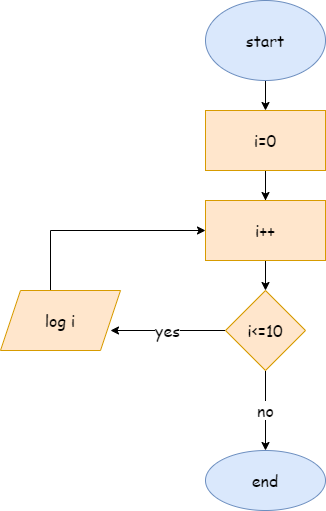

The diagram above was exported from draw.io. Its source (the exported page's mxGraphModel, read from the mxfile embedded in the PNG):
<mxGraphModel dx="1038" dy="617" grid="1" gridSize="10" guides="1" tooltips="1" connect="1" arrows="1" fold="1" page="1" pageScale="1" pageWidth="850" pageHeight="1100" math="0" shadow="0">
  <root>
    <mxCell id="0" />
    <mxCell id="1" parent="0" />
    <mxCell id="BtafJW7YKlKOU1b8mjf--7" value="" style="edgeStyle=orthogonalEdgeStyle;rounded=0;orthogonalLoop=1;jettySize=auto;html=1;fontFamily=Comic Sans MS;fontSize=16;" edge="1" parent="1" source="BtafJW7YKlKOU1b8mjf--1">
      <mxGeometry relative="1" as="geometry">
        <mxPoint x="425" y="130" as="targetPoint" />
      </mxGeometry>
    </mxCell>
    <mxCell id="BtafJW7YKlKOU1b8mjf--1" value="start" style="ellipse;whiteSpace=wrap;html=1;fontFamily=Comic Sans MS;fontSize=16;fillColor=#dae8fc;strokeColor=#6c8ebf;" vertex="1" parent="1">
      <mxGeometry x="365" y="20" width="120" height="80" as="geometry" />
    </mxCell>
    <mxCell id="BtafJW7YKlKOU1b8mjf--12" value="" style="edgeStyle=orthogonalEdgeStyle;rounded=0;orthogonalLoop=1;jettySize=auto;html=1;fontFamily=Comic Sans MS;fontSize=16;" edge="1" parent="1">
      <mxGeometry relative="1" as="geometry">
        <mxPoint x="425" y="190" as="sourcePoint" />
        <mxPoint x="425" y="250" as="targetPoint" />
      </mxGeometry>
    </mxCell>
    <mxCell id="BtafJW7YKlKOU1b8mjf--18" value="no" style="edgeStyle=orthogonalEdgeStyle;rounded=0;orthogonalLoop=1;jettySize=auto;html=1;fontFamily=Comic Sans MS;fontSize=16;" edge="1" parent="1" source="BtafJW7YKlKOU1b8mjf--8" target="BtafJW7YKlKOU1b8mjf--17">
      <mxGeometry relative="1" as="geometry" />
    </mxCell>
    <mxCell id="BtafJW7YKlKOU1b8mjf--29" value="yes" style="edgeStyle=orthogonalEdgeStyle;rounded=0;orthogonalLoop=1;jettySize=auto;html=1;fontFamily=Comic Sans MS;fontSize=16;" edge="1" parent="1" source="BtafJW7YKlKOU1b8mjf--8">
      <mxGeometry relative="1" as="geometry">
        <mxPoint x="270" y="350" as="targetPoint" />
      </mxGeometry>
    </mxCell>
    <mxCell id="BtafJW7YKlKOU1b8mjf--8" value="i&amp;lt;=10" style="rhombus;whiteSpace=wrap;html=1;fontSize=16;fontFamily=Comic Sans MS;fillColor=#ffe6cc;strokeColor=#d79b00;" vertex="1" parent="1">
      <mxGeometry x="385" y="310" width="80" height="80" as="geometry" />
    </mxCell>
    <mxCell id="BtafJW7YKlKOU1b8mjf--17" value="end" style="ellipse;whiteSpace=wrap;html=1;fontSize=16;fontFamily=Comic Sans MS;fillColor=#dae8fc;strokeColor=#6c8ebf;" vertex="1" parent="1">
      <mxGeometry x="365" y="470" width="120" height="60" as="geometry" />
    </mxCell>
    <mxCell id="34kOcR5NaOLqNC5WLF8J-4" value="" style="edgeStyle=orthogonalEdgeStyle;rounded=0;orthogonalLoop=1;jettySize=auto;html=1;fontFamily=Comic Sans MS;fontSize=16;" edge="1" parent="1" source="BtafJW7YKlKOU1b8mjf--20" target="BtafJW7YKlKOU1b8mjf--24">
      <mxGeometry relative="1" as="geometry" />
    </mxCell>
    <mxCell id="BtafJW7YKlKOU1b8mjf--20" value="i=0" style="rounded=0;whiteSpace=wrap;html=1;fontFamily=Comic Sans MS;fontSize=16;fillColor=#ffe6cc;strokeColor=#d79b00;" vertex="1" parent="1">
      <mxGeometry x="365" y="130" width="120" height="60" as="geometry" />
    </mxCell>
    <mxCell id="BtafJW7YKlKOU1b8mjf--28" value="" style="edgeStyle=orthogonalEdgeStyle;rounded=0;orthogonalLoop=1;jettySize=auto;html=1;fontFamily=Comic Sans MS;fontSize=16;" edge="1" parent="1" source="BtafJW7YKlKOU1b8mjf--24" target="BtafJW7YKlKOU1b8mjf--8">
      <mxGeometry relative="1" as="geometry" />
    </mxCell>
    <mxCell id="BtafJW7YKlKOU1b8mjf--24" value="i++" style="whiteSpace=wrap;html=1;fontSize=16;fontFamily=Comic Sans MS;fillColor=#ffe6cc;strokeColor=#d79b00;" vertex="1" parent="1">
      <mxGeometry x="365" y="220" width="120" height="60" as="geometry" />
    </mxCell>
    <mxCell id="34kOcR5NaOLqNC5WLF8J-2" style="edgeStyle=orthogonalEdgeStyle;rounded=0;orthogonalLoop=1;jettySize=auto;html=1;entryX=0;entryY=0.5;entryDx=0;entryDy=0;fontFamily=Comic Sans MS;fontSize=16;" edge="1" parent="1" target="BtafJW7YKlKOU1b8mjf--24">
      <mxGeometry relative="1" as="geometry">
        <mxPoint x="210" y="310" as="sourcePoint" />
        <Array as="points">
          <mxPoint x="210" y="250" />
        </Array>
      </mxGeometry>
    </mxCell>
    <mxCell id="34kOcR5NaOLqNC5WLF8J-3" value="log i" style="shape=parallelogram;perimeter=parallelogramPerimeter;whiteSpace=wrap;html=1;fixedSize=1;fontFamily=Comic Sans MS;fontSize=16;fillColor=#ffe6cc;strokeColor=#d79b00;" vertex="1" parent="1">
      <mxGeometry x="160" y="310" width="120" height="60" as="geometry" />
    </mxCell>
  </root>
</mxGraphModel>